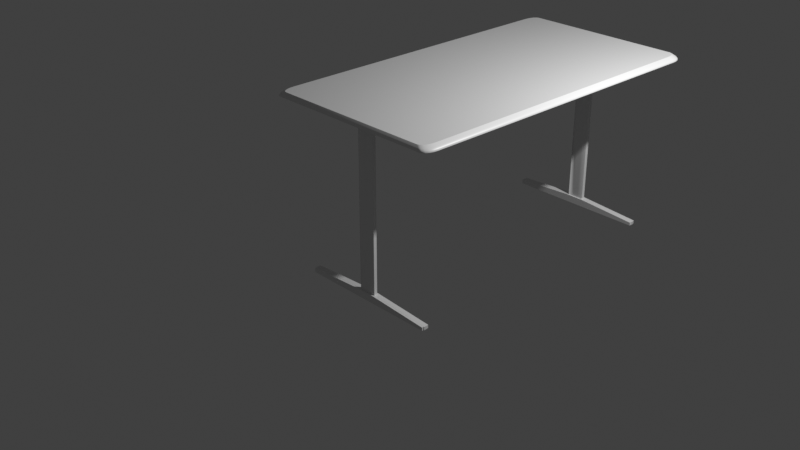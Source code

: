 # Source: table.blend  (saved by Blender 2.93.21; exported with 4.5.12 LTS)
import bpy
from mathutils import Matrix  # noqa: F401  (used for matrix-valued properties, if any)

bpy.ops.wm.read_factory_settings(use_empty=True)
scene = bpy.context.scene
scene.name = 'Scene'

# ---- collections
col_collection = bpy.data.collections.new('Collection'); scene.collection.children.link(col_collection)

# ---- materials (node trees are filled in below, after node groups)
mat_material = bpy.data.materials.new('Material')
mat_material.alpha_threshold = 0.0
mat_material.use_transparent_shadow = False
mat_material.line_color = (0.0, 0.0, 0.0, 1.0)

# ---- node groups
ng_auto_smooth = bpy.data.node_groups.new('Auto Smooth', 'GeometryNodeTree')
_s = ng_auto_smooth.interface.new_socket(name='Geometry', in_out='OUTPUT', socket_type='NodeSocketGeometry')
_s = ng_auto_smooth.interface.new_socket(name='Geometry', in_out='INPUT', socket_type='NodeSocketGeometry')
_s = ng_auto_smooth.interface.new_socket(name='Angle', in_out='INPUT', socket_type='NodeSocketFloat')
_s.subtype = 'ANGLE'
_s.min_value = 0.0
_s.max_value = 3.142
ng_auto_smooth.is_modifier = True
_N = ng_auto_smooth.nodes; _L = ng_auto_smooth.links
n0 = _N.new('NodeGroupOutput'); n0.name = 'Group Output'; n0.location = (480, -100)
n1 = _N.new('NodeGroupInput'); n1.name = 'Group Input'; n1.location = (-420, -300)
n2 = _N.new('NodeGroupInput'); n2.name = 'Group Input.001'; n2.location = (-60, -100)
n3 = _N.new('GeometryNodeSetShadeSmooth'); n3.name = 'Set Shade Smooth'; n3.location = (120, -100)
n3.domain = 'EDGE'
n4 = _N.new('GeometryNodeSetShadeSmooth'); n4.name = 'Set Shade Smooth.001'; n4.location = (300, -100)
n5 = _N.new('GeometryNodeInputMeshEdgeAngle'); n5.name = 'Edge Angle'; n5.location = (-420, -220)
n6 = _N.new('GeometryNodeInputEdgeSmooth'); n6.name = 'Is Edge Smooth'; n6.location = (-60, -160)
n7 = _N.new('GeometryNodeInputShadeSmooth'); n7.name = 'Is Face Smooth'; n7.location = (-240, -340)
n8 = _N.new('FunctionNodeBooleanMath'); n8.name = 'Boolean Math'; n8.location = (-60, -220)
n9 = _N.new('FunctionNodeCompare'); n9.name = 'Compare'; n9.location = (-240, -180)
n9.operation = 'LESS_EQUAL'
_L.new(n5.outputs[0], n9.inputs[0])
_L.new(n4.outputs[0], n0.inputs[0])
_L.new(n1.outputs[1], n9.inputs[1])
_L.new(n9.outputs[0], n8.inputs[0])
_L.new(n7.outputs[0], n8.inputs[1])
_L.new(n2.outputs[0], n3.inputs[0])
_L.new(n6.outputs[0], n3.inputs[1])
_L.new(n3.outputs[0], n4.inputs[0])
_L.new(n8.outputs[0], n3.inputs[2])
n0.is_active_output = True

# ---- material node trees
mat_material.use_nodes = True; mat_material.node_tree.nodes.clear()
_N = mat_material.node_tree.nodes; _L = mat_material.node_tree.links
n0 = _N.new('ShaderNodeOutputMaterial'); n0.name = 'Material Output'; n0.location = (300, 300)
n1 = _N.new('ShaderNodeBsdfPrincipled'); n1.name = 'Principled BSDF'; n1.location = (10, 300)
n1.distribution = 'GGX'
n1.subsurface_method = 'BURLEY'
n1.inputs[2].default_value = 0.4
n1.inputs[3].default_value = 1.45
n1.inputs[27].default_value = (0.0, 0.0, 0.0, 1.0)
n1.inputs[28].default_value = 1.0
_L.new(n1.outputs[0], n0.inputs[0])
n0.is_active_output = True

# ---- world
world_world = bpy.data.worlds.new('World'); scene.world = world_world
world_world.use_nodes = True; world_world.node_tree.nodes.clear()
_N = world_world.node_tree.nodes; _L = world_world.node_tree.links
n0 = _N.new('ShaderNodeOutputWorld'); n0.name = 'World Output'; n0.location = (300, 300)
n1 = _N.new('ShaderNodeBackground'); n1.name = 'Background'; n1.location = (10, 300)
n1.inputs[0].default_value = (0.05088, 0.05088, 0.05088, 1.0)
_L.new(n1.outputs[0], n0.inputs[0])
n0.is_active_output = True
world_world.color = (0.05088, 0.05088, 0.05088)
world_world.use_sun_shadow = False
world_world.sun_shadow_jitter_overblur = 0.0

# ---- cameras
cam_camera = bpy.data.cameras.new('Camera')
cam_camera.clip_end = 100.0
cam_camera.ortho_scale = 7.314

# ---- lights
light_light = bpy.data.lights.new('Light', 'POINT')
light_light.transmission_factor = 0.0
light_light.energy = 1000.0
light_light.shadow_soft_size = 0.1
light_light.shadow_maximum_resolution = 0.006
light_light.use_absolute_resolution = True

# ---- meshes
me_cube = bpy.data.meshes.new('Cube')
me_cube.from_pydata([(-1.0, 0.0, -1.0), (0.9416, -5.96e-08, -0.1584), (-0.9416, -5.96e-08, -0.1584), (1.0, 0.0, -1.0), (0.8661, -0.9843, -0.1584), (0.9416, -0.9042, -0.1584), (0.8894, -0.9804, -0.1584), (0.9105, -0.969, -0.1584), (0.9272, -0.9513, -0.1584), (0.9379, -0.9289, -0.1584), (1.0, -0.9199, -1.0), (0.9199, -1.0, -1.0), (0.9961, -0.9446, -1.0), (0.9847, -0.967, -1.0), (0.967, -0.9847, -1.0), (0.9446, -0.9961, -1.0), (-0.9416, -0.9042, -0.1584), (-0.8661, -0.9843, -0.1584), (-0.9379, -0.9289, -0.1584), (-0.9272, -0.9513, -0.1584), (-0.9105, -0.969, -0.1584), (-0.8894, -0.9804, -0.1584), (-0.9199, -1.0, -1.0), (-1.0, -0.9199, -1.0), (-0.9446, -0.9961, -1.0), (-0.967, -0.9847, -1.0), (-0.9847, -0.967, -1.0), (-0.9961, -0.9446, -1.0), (-0.9446, -0.9961, -0.9025), (-0.923, -0.9899, -0.4827), (-0.9383, -0.9943, -0.6924), (-0.9199, -1.0, -0.9025), (-0.8988, -0.9938, -0.4826), (-0.9137, -0.9982, -0.6924), (-0.9771, -0.9137, -0.483), (-1.0, -0.9199, -0.9025), (-0.9933, -0.9181, -0.6925), (-0.9961, -0.9446, -0.9025), (-0.9733, -0.9385, -0.4829), (-0.9894, -0.9428, -0.6925), (-1.0, 0.0, -0.9025), (-0.9771, -2.336e-08, -0.483), (-0.9933, -6.842e-09, -0.6925), (0.9771, -2.336e-08, -0.483), (1.0, 0.0, -0.9025), (0.9933, -6.842e-09, -0.6925), (-0.9847, -0.967, -0.9025), (-0.9621, -0.9608, -0.4829), (-0.9781, -0.9652, -0.6925), (-0.967, -0.9847, -0.9025), (-0.9448, -0.9785, -0.4828), (-0.9605, -0.9829, -0.6925), (0.8988, -0.9938, -0.4826), (0.9199, -1.0, -0.9025), (0.9137, -0.9982, -0.6924), (0.923, -0.9899, -0.4827), (0.9446, -0.9961, -0.9025), (0.9383, -0.9943, -0.6924), (0.9448, -0.9785, -0.4828), (0.967, -0.9847, -0.9025), (0.9605, -0.9829, -0.6925), (0.9621, -0.9608, -0.4829), (0.9847, -0.967, -0.9025), (0.9781, -0.9652, -0.6925), (0.9733, -0.9385, -0.4829), (0.9961, -0.9446, -0.9025), (0.9894, -0.9428, -0.6925), (1.0, -0.9199, -0.9025), (0.9771, -0.9137, -0.483), (0.9933, -0.9181, -0.6925), (0.3939, -0.8298, -1.0), (-0.3939, -0.8298, -1.0), (-0.3721, -0.8922, -1.0), (-0.3623, -0.8925, -1.0), (-0.3809, -0.8915, -1.0), (-0.3879, -0.8904, -1.0), (-0.3923, -0.889, -1.0), (-0.3939, -0.8874, -1.0), (0.3623, -0.8925, -1.0), (0.3721, -0.8922, -1.0), (0.3809, -0.8915, -1.0), (0.3879, -0.8904, -1.0), (0.3923, -0.889, -1.0), (0.3939, -0.8874, -1.0), (-0.3721, -0.8922, -1.0), (-0.3623, -0.8925, -1.0), (-0.3809, -0.8915, -1.0), (-0.3879, -0.8904, -1.0), (-0.3923, -0.889, -1.0), (-0.3939, -0.8874, -1.0), (0.3623, -0.8925, -1.0), (0.3721, -0.8922, -1.0), (0.3809, -0.8915, -1.0), (0.3879, -0.8904, -1.0), (0.3923, -0.889, -1.0), (0.3939, -0.8874, -1.0), (-0.09512, -0.8574, -1.732), (-0.0949, -0.8553, -1.732), (-0.09438, -0.8539, -1.732), (-0.0936, -0.8529, -1.732), (-0.09249, -0.8525, -1.732), (0.09512, -0.8574, -1.732), (0.0949, -0.8553, -1.732), (0.09438, -0.8539, -1.732), (0.09249, -0.8525, -1.732), (0.0936, -0.8529, -1.732), (0.09512, -0.8734, -1.732), (0.09567, -0.8724, -1.732), (0.3939, -0.8478, -1.0), (0.3759, -0.8298, -1.0), (0.3939, -0.8298, -1.0), (0.3925, -0.8409, -1.0), (0.3886, -0.8351, -1.0), (0.3828, -0.8312, -1.0), (-0.3759, -0.8298, -1.0), (-0.3939, -0.8478, -1.0), (-0.3939, -0.8298, -1.0), (-0.3828, -0.8312, -1.0), (-0.3886, -0.8351, -1.0), (-0.3925, -0.8409, -1.0), (0.09517, -0.8727, -1.732), (0.09367, -0.8732, -1.732), (0.09163, -0.8735, -1.732), (0.08933, -0.8736, -1.732), (-0.09512, -0.8734, -1.732), (-0.09567, -0.8724, -1.732), (-0.09517, -0.8727, -1.732), (-0.09367, -0.8732, -1.732), (-0.08933, -0.8736, -1.732), (-0.09163, -0.8735, -1.732), (-0.3721, -0.8922, -1.607), (-0.3717, -0.8842, -1.732), (-0.3623, -0.8844, -1.732), (-0.3623, -0.8925, -1.607), (-0.3809, -0.8915, -1.607), (-0.3799, -0.8835, -1.732), (-0.3879, -0.8904, -1.607), (-0.386, -0.8825, -1.732), (-0.3923, -0.889, -1.607), (-0.388, -0.8819, -1.732), (-0.3858, -0.8841, -1.732), (-0.3939, -0.8874, -1.607), (0.3623, -0.8925, -1.607), (0.3623, -0.8844, -1.732), (0.3717, -0.8842, -1.732), (0.3721, -0.8922, -1.607), (0.3799, -0.8835, -1.732), (0.3809, -0.8915, -1.607), (0.386, -0.8825, -1.732), (0.3879, -0.8904, -1.607), (0.388, -0.8819, -1.732), (0.3923, -0.889, -1.607), (0.3858, -0.8841, -1.732), (0.3939, -0.8874, -1.607), (0.3751, -0.8379, -1.732), (0.3759, -0.8298, -1.607), (0.3858, -0.8486, -1.732), (0.3939, -0.8478, -1.607), (0.3797, -0.8388, -1.732), (0.3828, -0.8312, -1.607), (0.3828, -0.8409, -1.732), (0.3886, -0.8351, -1.607), (0.3849, -0.8441, -1.732), (0.3925, -0.8409, -1.607), (-0.3858, -0.8486, -1.732), (-0.3939, -0.8478, -1.607), (-0.3751, -0.8379, -1.732), (-0.3759, -0.8298, -1.607), (-0.3849, -0.8441, -1.732), (-0.3925, -0.8409, -1.607), (-0.3828, -0.8409, -1.732), (-0.3886, -0.8351, -1.607), (-0.3797, -0.8388, -1.732), (-0.3828, -0.8312, -1.607), (-0.09512, -0.8574, -32.79), (-0.09512, -0.8734, -32.79), (0.09512, -0.8734, -32.79), (0.09512, -0.8574, -32.79), (-0.0949, -0.8553, -32.79), (-0.09438, -0.8539, -32.79), (0.0949, -0.8553, -32.79), (0.09438, -0.8539, -32.79), (0.0936, -0.8529, -32.79), (0.09249, -0.8525, -32.79), (-0.08933, -0.8736, -32.79), (0.08933, -0.8736, -32.79), (0.09567, -0.8724, -32.79), (-0.09249, -0.8525, -32.79), (-0.0936, -0.8529, -32.79), (0.09163, -0.8735, -32.79), (0.09367, -0.8732, -32.79), (-0.09163, -0.8735, -32.79), (-0.09517, -0.8727, -32.79), (-0.09367, -0.8732, -32.79), (-0.09567, -0.8724, -32.79), (0.09517, -0.8727, -32.79), (-0.09163, -0.8735, -31.4), (-0.08933, -0.8736, -31.4), (-0.09512, -0.8574, -31.4), (-0.09512, -0.8734, -31.4), (0.0936, -0.8529, -31.4), (0.09249, -0.8525, -31.4), (-0.0936, -0.8529, -31.4), (-0.09438, -0.8539, -31.4), (-0.09517, -0.8727, -31.4), (-0.09367, -0.8732, -31.4), (0.08933, -0.8736, -31.4), (0.09512, -0.8734, -31.4), (0.09512, -0.8574, -31.4), (0.09567, -0.8724, -31.4), (-0.09567, -0.8724, -31.4), (-0.09249, -0.8525, -31.4), (-0.0949, -0.8553, -31.4), (0.0949, -0.8553, -31.4), (0.09517, -0.8727, -31.4), (0.09163, -0.8735, -31.4), (0.09367, -0.8732, -31.4), (0.09438, -0.8539, -31.4), (-0.08933, -0.8736, -32.79), (0.08933, -0.8736, -32.79), (0.09249, -0.8525, -32.79), (-0.09249, -0.8525, -32.79), (-0.09249, -0.8525, -31.4), (-0.08933, -0.8736, -31.4), (0.09249, -0.8525, -31.4), (0.08933, -0.8736, -31.4), (-0.08933, -0.8848, -32.79), (0.08933, -0.8848, -32.79), (-0.08933, -0.8848, -31.4), (0.08933, -0.8848, -31.4), (0.09249, -0.8434, -32.79), (-0.09249, -0.8434, -32.79), (-0.09249, -0.8434, -31.4), (0.09249, -0.8434, -31.4), (0.09512, -0.8734, -32.79), (0.09512, -0.8574, -32.79), (0.0949, -0.8553, -32.79), (0.09438, -0.8539, -32.79), (0.0936, -0.8529, -32.79), (0.09249, -0.8525, -32.79), (0.09567, -0.8724, -32.79), (0.09163, -0.8735, -32.79), (0.09367, -0.8732, -32.79), (0.08933, -0.8736, -32.79), (0.09517, -0.8727, -32.79), (0.0936, -0.8529, -31.4), (0.09512, -0.8734, -31.4), (0.09567, -0.8724, -31.4), (0.09517, -0.8727, -31.4), (0.09163, -0.8735, -31.4), (0.09249, -0.8525, -31.4), (0.08933, -0.8736, -31.4), (0.09512, -0.8574, -31.4), (0.0949, -0.8553, -31.4), (0.09367, -0.8732, -31.4), (0.09438, -0.8539, -31.4), (0.09249, -0.8525, -32.79), (0.09249, -0.8525, -31.4), (0.08933, -0.8736, -32.79), (0.08933, -0.8736, -31.4), (0.08933, -0.8848, -32.79), (0.08933, -0.8848, -31.4), (0.09249, -0.8434, -32.79), (0.09249, -0.8434, -31.4), (0.09512, -0.8734, -32.79), (0.09512, -0.8574, -32.79), (0.0949, -0.8553, -32.79), (0.09438, -0.8539, -32.79), (0.0936, -0.8529, -32.79), (0.09249, -0.8525, -32.79), (0.09567, -0.8724, -32.79), (0.09163, -0.8735, -32.79), (0.09367, -0.8732, -32.79), (0.08933, -0.8736, -32.79), (0.09517, -0.8727, -32.79), (0.0936, -0.8529, -31.4), (0.09512, -0.8734, -31.4), (0.09567, -0.8724, -31.4), (0.09517, -0.8727, -31.4), (0.09163, -0.8735, -31.4), (0.09249, -0.8525, -31.4), (0.08933, -0.8736, -31.4), (0.09512, -0.8574, -31.4), (0.0949, -0.8553, -31.4), (0.09367, -0.8732, -31.4), (0.09438, -0.8539, -31.4), (0.09249, -0.8525, -32.79), (0.09249, -0.8525, -31.4), (0.08933, -0.8736, -32.79), (0.08933, -0.8736, -31.4), (0.08933, -0.8848, -32.79), (0.08933, -0.8848, -31.4), (0.09249, -0.8434, -32.79), (0.09249, -0.8434, -31.4), (0.09512, -0.8734, -32.79), (0.09512, -0.8574, -32.79), (0.0949, -0.8553, -32.79), (0.09438, -0.8539, -32.79), (0.0936, -0.8529, -32.79), (0.09249, -0.8525, -32.79), (0.09567, -0.8724, -32.79), (0.09163, -0.8735, -32.79), (0.09367, -0.8732, -32.79), (0.08933, -0.8736, -32.79), (0.09517, -0.8727, -32.79), (0.0936, -0.8529, -31.4), (0.09512, -0.8734, -31.4), (0.09567, -0.8724, -31.4), (0.09517, -0.8727, -31.4), (0.09163, -0.8735, -31.4), (0.09249, -0.8525, -31.4), (0.08933, -0.8736, -31.4), (0.09512, -0.8574, -31.4), (0.0949, -0.8553, -31.4), (0.09367, -0.8732, -31.4), (0.09438, -0.8539, -31.4), (0.09249, -0.8525, -32.79), (0.09249, -0.8525, -31.4), (0.08933, -0.8736, -32.79), (0.08933, -0.8736, -31.4), (0.08933, -0.8848, -32.79), (0.08933, -0.8848, -31.4), (0.09249, -0.8434, -32.79), (0.09249, -0.8434, -31.4), (0.09567, -0.8724, -31.4), (0.09567, -0.8724, -32.79), (0.09512, -0.8734, -31.4), (0.09512, -0.8734, -32.79), (0.0936, -0.8529, -31.4), (0.0936, -0.8529, -32.79), (0.09367, -0.8732, -32.79), (0.09517, -0.8727, -32.79), (0.08933, -0.8736, -32.79), (0.09163, -0.8735, -32.79), (0.09512, -0.8574, -32.79), (0.0949, -0.8553, -32.79), (0.09249, -0.8525, -32.79), (0.09438, -0.8539, -32.79), (0.09517, -0.8727, -31.4), (0.09163, -0.8735, -31.4), (0.09249, -0.8525, -31.4), (0.08933, -0.8736, -31.4), (0.09512, -0.8574, -31.4), (0.0949, -0.8553, -31.4), (0.09367, -0.8732, -31.4), (0.09438, -0.8539, -31.4), (0.09249, -0.8525, -32.79), (0.09249, -0.8525, -31.4), (0.08933, -0.8736, -32.79), (0.08933, -0.8736, -31.4), (0.08933, -0.8848, -32.79), (0.08933, -0.8848, -31.4), (0.09249, -0.8434, -32.79), (0.09249, -0.8434, -31.4), (0.7715, -0.8724, -32.2), (0.7715, -0.8724, -32.79), (0.771, -0.8734, -32.2), (0.771, -0.8734, -32.79), (0.7694, -0.8529, -32.2), (0.7694, -0.8529, -32.79), (0.7695, -0.8732, -32.79), (0.771, -0.8727, -32.79), (0.7652, -0.8736, -32.79), (0.7675, -0.8735, -32.79), (0.771, -0.8574, -32.79), (0.7707, -0.8553, -32.79), (0.7683, -0.8525, -32.79), (0.7702, -0.8539, -32.79), (0.771, -0.8727, -32.2), (0.7675, -0.8735, -32.2), (0.7683, -0.8525, -32.2), (0.7652, -0.8736, -32.2), (0.771, -0.8574, -32.2), (0.7707, -0.8553, -32.2), (0.7695, -0.8732, -32.2), (0.7702, -0.8539, -32.2), (0.7683, -0.8525, -32.79), (0.7683, -0.8525, -32.2), (0.7652, -0.8736, -32.79), (0.7652, -0.8736, -32.2), (0.7652, -0.8848, -32.79), (0.7652, -0.8848, -32.2), (0.7683, -0.8434, -32.79), (0.7683, -0.8434, -32.2), (-0.771, -0.8574, -32.79), (-0.771, -0.8734, -32.79), (-0.7707, -0.8553, -32.79), (-0.7702, -0.8539, -32.79), (-0.7683, -0.8525, -32.79), (-0.7694, -0.8529, -32.79), (-0.7675, -0.8735, -32.79), (-0.7652, -0.8736, -32.79), (-0.771, -0.8727, -32.79), (-0.7695, -0.8732, -32.79), (-0.7715, -0.8724, -32.79), (-0.7675, -0.8735, -32.01), (-0.771, -0.8574, -32.01), (-0.7694, -0.8529, -32.01), (-0.771, -0.8727, -32.01), (-0.7683, -0.8525, -32.01), (-0.7707, -0.8553, -32.01), (-0.7652, -0.8736, -32.01), (-0.771, -0.8734, -32.01), (-0.7702, -0.8539, -32.01), (-0.7695, -0.8732, -32.01), (-0.7715, -0.8724, -32.01), (-0.7683, -0.8525, -32.01), (-0.7683, -0.8525, -32.79), (-0.7652, -0.8736, -32.79), (-0.7652, -0.8736, -32.01), (-0.7652, -0.8848, -32.79), (-0.7652, -0.8848, -32.01), (-0.7683, -0.8434, -32.01), (-0.7683, -0.8434, -32.79), (-0.08933, -0.8736, -3.713), (-0.09512, -0.8734, -3.713), (0.09249, -0.8525, -3.713), (-0.09438, -0.8539, -3.713), (-0.09367, -0.8732, -3.713), (0.08933, -0.8736, -3.713), (0.09512, -0.8574, -3.713), (-0.09567, -0.8724, -3.713), (0.0949, -0.8553, -3.713), (0.09367, -0.8732, -3.713), (0.09438, -0.8539, -3.713), (-0.09163, -0.8735, -3.713), (-0.09512, -0.8574, -3.713), (0.0936, -0.8529, -3.713), (-0.0936, -0.8529, -3.713), (-0.09517, -0.8727, -3.713), (0.09512, -0.8734, -3.713), (0.09567, -0.8724, -3.713), (-0.09249, -0.8525, -3.713), (-0.0949, -0.8553, -3.713), (0.09517, -0.8727, -3.713), (0.09163, -0.8735, -3.713), (-0.08933, -0.8736, -2.255), (-0.09512, -0.8734, -2.255), (0.09249, -0.8525, -2.255), (-0.09438, -0.8539, -2.255), (-0.09367, -0.8732, -2.255), (0.08933, -0.8736, -2.255), (0.09512, -0.8574, -2.255), (-0.09567, -0.8724, -2.255), (0.0949, -0.8553, -2.255), (0.09367, -0.8732, -2.255), (0.09438, -0.8539, -2.255), (-0.09163, -0.8735, -2.255), (-0.09512, -0.8574, -2.255), (0.0936, -0.8529, -2.255), (-0.0936, -0.8529, -2.255), (-0.09517, -0.8727, -2.255), (0.09512, -0.8734, -2.255), (0.09567, -0.8724, -2.255), (-0.09249, -0.8525, -2.255), (-0.0949, -0.8553, -2.255), (0.09517, -0.8727, -2.255), (0.09163, -0.8735, -2.255), (-0.1253, -0.8298, -1.0), (0.1253, -0.8298, -1.0), (0.03083, -0.8525, -1.732), (-0.03083, -0.8525, -1.732), (0.125, -0.8379, -1.732), (-0.125, -0.8379, -1.732), (-0.1253, -0.8298, -1.607), (0.1253, -0.8298, -1.607), (0.03083, -0.8525, -32.79), (-0.03083, -0.8525, -32.79), (0.03083, -0.8525, -31.4), (-0.03083, -0.8525, -31.4), (0.03083, -0.8525, -32.79), (-0.03083, -0.8525, -32.79), (0.03083, -0.8525, -31.4), (-0.03083, -0.8525, -31.4), (0.03083, -0.8434, -32.79), (-0.03083, -0.8434, -32.79), (0.03083, -0.8434, -31.4), (-0.03083, -0.8434, -31.4), (0.03083, -0.8525, -3.713), (-0.03083, -0.8525, -3.713), (0.03083, -0.8525, -2.255), (-0.03083, -0.8525, -2.255), (0.03083, -0.0001508, -3.713), (-0.03083, -0.0001508, -3.713), (0.03083, -0.0001508, -2.255), (-0.03083, -0.0001508, -2.255)], [], [(24, 25, 74, 72), (1, 2, 16, 18, 19, 20, 21, 17, 4, 6, 7, 8, 9, 5), (50, 20, 19, 47), (27, 37, 35, 23), (38, 18, 16, 34), (62, 13, 12, 65), (59, 14, 13, 62), (53, 11, 15, 56), (65, 12, 10, 67), (11, 53, 31, 22), (22, 31, 28, 24), (25, 49, 46, 26), (26, 46, 37, 27), (23, 35, 40, 0), (56, 15, 14, 59), (6, 55, 58, 7), (7, 58, 61, 8), (8, 61, 64, 9), (9, 64, 68, 5), (3, 44, 67, 10), (47, 19, 18, 38), (43, 1, 5, 68), (4, 52, 55, 6), (32, 17, 21, 29), (24, 28, 49, 25), (52, 4, 17, 32), (34, 16, 2, 41), (65, 67, 69, 66), (66, 69, 68, 64), (43, 68, 69, 45), (45, 69, 67, 44), (62, 65, 66, 63), (63, 66, 64, 61), (59, 62, 63, 60), (60, 63, 61, 58), (56, 59, 60, 57), (57, 60, 58, 55), (53, 56, 57, 54), (54, 57, 55, 52), (38, 34, 36, 39), (39, 36, 35, 37), (47, 38, 39, 48), (48, 39, 37, 46), (50, 47, 48, 51), (51, 48, 46, 49), (29, 50, 51, 30), (30, 51, 49, 28), (32, 29, 30, 33), (33, 30, 28, 31), (52, 32, 33, 54), (54, 33, 31, 53), (34, 41, 42, 36), (36, 42, 40, 35), (29, 21, 20, 50), (80, 79, 91, 92), (12, 13, 81, 82), (23, 0, 71, 77), (15, 11, 78, 79), (25, 26, 75, 74), (10, 12, 82, 83), (3, 10, 83, 70), (0, 3, 70, 71), (14, 15, 79, 80), (26, 27, 76, 75), (11, 22, 73, 78), (22, 24, 72, 73), (13, 14, 80, 81), (27, 23, 77, 76), (94, 93, 149, 151), (155, 109, 113, 159), (81, 80, 92, 93), (73, 72, 84, 85), (82, 81, 93, 94), (72, 74, 86, 84), (83, 82, 94, 95), (74, 75, 87, 86), (91, 90, 142, 145), (75, 76, 88, 87), (78, 73, 85, 90), (76, 77, 89, 88), (84, 86, 134, 130), (79, 78, 90, 91), (162, 156, 101, 102), (95, 94, 151, 153), (90, 85, 133, 142), (108, 95, 153, 157), (87, 88, 138, 136), (70, 83, 95, 108, 110), (88, 89, 141, 138), (86, 87, 136, 134), (89, 115, 165, 141), (77, 71, 116, 115, 89), (92, 91, 145, 147), (93, 92, 147, 149), (71, 70, 110, 109, 459, 458, 114, 116), (108, 111, 110), (111, 112, 110), (112, 113, 110), (113, 109, 110), (114, 117, 116), (117, 118, 116), (118, 119, 116), (119, 115, 116), (459, 109, 155, 465), (161, 112, 111, 163), (119, 169, 165, 115), (159, 113, 112, 161), (118, 171, 169, 119), (231, 221, 407, 413), (117, 173, 171, 118), (114, 167, 173, 117), (163, 111, 108, 157), (131, 132, 133, 130), (135, 131, 130, 134), (137, 135, 134, 136), (139, 137, 136, 138), (140, 139, 138, 141), (143, 144, 145, 142), (144, 146, 147, 145), (146, 148, 149, 147), (148, 150, 151, 149), (150, 152, 153, 151), (132, 143, 142, 133), (158, 154, 155, 159), (160, 158, 159, 161), (162, 160, 161, 163), (156, 162, 163, 157), (166, 172, 173, 167), (172, 170, 171, 173), (170, 168, 169, 171), (168, 164, 165, 169), (463, 166, 167, 464), (152, 156, 157, 153), (164, 140, 141, 165), (85, 84, 130, 133), (135, 137, 126, 127), (462, 154, 104, 460), (148, 146, 121, 120), (132, 131, 129, 128), (158, 160, 103, 105), (168, 170, 98, 97), (144, 143, 123, 122), (143, 132, 128, 123), (156, 152, 106, 101), (172, 166, 100, 99), (137, 139, 125, 126), (150, 148, 120, 107), (140, 164, 96, 124), (160, 162, 102, 103), (131, 135, 127, 129), (164, 168, 97, 96), (146, 144, 122, 121), (154, 158, 105, 104), (170, 172, 99, 98), (139, 140, 124, 125), (152, 150, 107, 106), (174, 178, 179, 188, 187, 467, 466, 183, 182, 181, 180, 177, 176, 186, 195, 190, 189, 185, 184, 191, 193, 192, 194, 175), (226, 228, 411, 410), (206, 225, 259, 251), (210, 199, 402, 405), (202, 211, 399, 397), (468, 201, 224, 472), (222, 232, 412, 406), (186, 176, 234, 240), (213, 208, 252, 253), (187, 188, 389, 388), (198, 212, 400, 396), (204, 210, 405, 398), (223, 197, 401, 409), (230, 233, 263, 262), (188, 179, 387, 389), (197, 196, 395, 401), (182, 183, 239, 238), (190, 195, 244, 242), (219, 185, 243, 258), (181, 182, 238, 237), (195, 186, 240, 244), (201, 200, 245, 250), (427, 424, 217, 200), (435, 419, 206, 215), (434, 423, 216, 214), (424, 422, 213, 217), (423, 435, 215, 216), (431, 434, 214, 209), (433, 417, 203, 212), (478, 416, 201, 468), (422, 420, 208, 213), (429, 421, 210, 204), (426, 433, 212, 198), (428, 432, 211, 202), (421, 415, 199, 210), (430, 431, 209, 207), (420, 430, 207, 208), (425, 418, 205, 196), (419, 414, 197, 206), (418, 429, 204, 205), (417, 428, 202, 203), (416, 427, 200, 201), (415, 426, 198, 199), (414, 425, 196, 197), (218, 219, 227, 226), (472, 224, 233, 476), (184, 185, 219, 218), (206, 197, 223, 225), (224, 201, 250, 257), (184, 218, 408, 391), (180, 181, 237, 236), (467, 187, 221, 471), (229, 228, 226, 227), (225, 223, 228, 229), (209, 214, 248, 247), (232, 231, 413, 412), (476, 233, 230, 474), (225, 229, 261, 259), (199, 198, 396, 402), (471, 221, 231, 475), (304, 300, 325, 331), (302, 304, 331, 330), (310, 305, 328, 340), (312, 306, 326, 342), (316, 322, 352, 346), (306, 307, 324, 326), (323, 317, 347, 353), (313, 312, 342, 343), (322, 323, 353, 352), (307, 308, 338, 324), (319, 321, 351, 349), (314, 309, 339, 344), (320, 318, 348, 350), (315, 313, 343, 345), (233, 224, 257, 263), (183, 220, 256, 239), (177, 180, 236, 235), (220, 230, 262, 256), (189, 190, 242, 241), (207, 209, 247, 246), (185, 189, 241, 243), (229, 227, 260, 261), (200, 217, 255, 245), (208, 207, 246, 252), (215, 206, 251, 249), (227, 219, 258, 260), (214, 216, 254, 248), (176, 177, 235, 234), (217, 213, 253, 255), (216, 215, 249, 254), (280, 269, 268, 275), (282, 265, 264, 276), (276, 264, 270, 277), (283, 266, 265, 282), (277, 270, 274, 278), (284, 272, 271, 279), (285, 267, 266, 283), (278, 274, 272, 284), (279, 271, 273, 281), (275, 268, 267, 285), (280, 287, 286, 269), (273, 288, 289, 281), (288, 290, 291, 289), (287, 293, 292, 286), (293, 287, 317, 323), (266, 267, 297, 296), (276, 277, 307, 306), (286, 292, 322, 316), (267, 268, 298, 297), (282, 276, 306, 312), (268, 269, 299, 298), (280, 275, 305, 310), (270, 264, 294, 300), (265, 266, 296, 295), (271, 272, 302, 301), (287, 280, 310, 317), (273, 271, 301, 303), (288, 273, 303, 318), (275, 285, 315, 305), (274, 270, 300, 304), (281, 289, 319, 311), (279, 281, 311, 309), (272, 274, 304, 302), (269, 286, 316, 299), (278, 284, 314, 308), (291, 290, 320, 321), (285, 283, 313, 315), (290, 288, 318, 320), (284, 279, 309, 314), (289, 291, 321, 319), (277, 278, 308, 307), (292, 293, 323, 322), (264, 265, 295, 294), (283, 282, 312, 313), (351, 350, 380, 381), (337, 329, 359, 367), (338, 344, 374, 368), (336, 346, 376, 366), (329, 336, 366, 359), (339, 341, 371, 369), (341, 349, 379, 371), (325, 327, 357, 355), (328, 345, 375, 358), (348, 332, 362, 378), (334, 335, 365, 364), (347, 340, 370, 377), (333, 330, 360, 363), (332, 333, 363, 362), (303, 301, 333, 332), (317, 310, 340, 347), (301, 302, 330, 333), (318, 303, 332, 348), (295, 296, 335, 334), (305, 315, 345, 328), (296, 297, 337, 335), (311, 319, 349, 341), (300, 294, 327, 325), (309, 311, 341, 339), (294, 295, 334, 327), (299, 316, 346, 336), (298, 299, 336, 329), (308, 314, 344, 338), (321, 320, 350, 351), (297, 298, 329, 337), (377, 376, 382, 383), (378, 379, 381, 380), (362, 371, 379, 378), (370, 366, 376, 377), (358, 375, 367, 359), (369, 371, 362, 363), (368, 374, 360, 361), (375, 373, 365, 367), (374, 369, 363, 360), (354, 368, 361, 355), (373, 372, 364, 365), (356, 354, 355, 357), (372, 356, 357, 364), (370, 358, 359, 366), (345, 343, 373, 375), (335, 337, 367, 365), (350, 348, 378, 380), (344, 339, 369, 374), (327, 334, 364, 357), (349, 351, 381, 379), (324, 338, 368, 354), (352, 353, 383, 382), (343, 342, 372, 373), (353, 347, 377, 383), (326, 324, 354, 356), (346, 352, 382, 376), (342, 326, 356, 372), (330, 331, 361, 360), (340, 328, 358, 370), (331, 325, 355, 361), (401, 395, 390, 391), (402, 396, 384, 385), (403, 397, 389, 387), (404, 398, 392, 393), (395, 404, 393, 390), (405, 402, 385, 394), (397, 399, 388, 389), (396, 400, 386, 384), (398, 405, 394, 392), (388, 399, 406, 407), (400, 403, 387, 386), (401, 391, 408, 409), (409, 408, 410, 411), (407, 406, 412, 413), (191, 184, 391, 390), (174, 175, 385, 384), (196, 205, 404, 395), (192, 193, 393, 392), (193, 191, 390, 393), (218, 226, 410, 408), (178, 174, 384, 386), (211, 222, 406, 399), (205, 204, 398, 404), (175, 194, 394, 385), (228, 223, 409, 411), (179, 178, 386, 387), (221, 187, 388, 407), (203, 202, 397, 403), (194, 192, 392, 394), (212, 203, 403, 400), (436, 447, 425, 414), (437, 448, 426, 415), (438, 449, 427, 416), (439, 450, 428, 417), (440, 451, 429, 418), (441, 436, 414, 419), (447, 440, 418, 425), (442, 452, 430, 420), (452, 453, 431, 430), (443, 437, 415, 421), (450, 454, 432, 428), (448, 455, 433, 426), (451, 443, 421, 429), (444, 442, 420, 422), (480, 438, 416, 478), (455, 439, 417, 433), (453, 456, 434, 431), (445, 457, 435, 423), (446, 444, 422, 424), (456, 445, 423, 434), (457, 441, 419, 435), (449, 446, 424, 427), (105, 103, 446, 449), (122, 123, 441, 457), (120, 121, 445, 456), (103, 102, 444, 446), (121, 122, 457, 445), (107, 120, 456, 453), (97, 98, 439, 455), (460, 104, 438, 480), (102, 101, 442, 444), (126, 125, 443, 451), (96, 97, 455, 448), (99, 100, 454, 450), (125, 124, 437, 443), (106, 107, 453, 452), (101, 106, 452, 442), (129, 127, 440, 447), (123, 128, 436, 441), (127, 126, 451, 440), (98, 99, 450, 439), (104, 105, 449, 438), (124, 96, 448, 437), (128, 129, 447, 436), (100, 461, 481, 454), (461, 460, 480, 481), (454, 481, 479, 432), (480, 478, 482, 484), (220, 470, 474, 230), (470, 471, 475, 474), (232, 477, 475, 231), (477, 476, 474, 475), (183, 466, 470, 220), (466, 467, 471, 470), (222, 473, 477, 232), (473, 472, 476, 477), (432, 479, 469, 211), (479, 478, 468, 469), (211, 469, 473, 222), (469, 468, 472, 473), (166, 463, 461, 100), (463, 462, 460, 461), (154, 462, 465, 155), (462, 463, 464, 465), (114, 458, 464, 167), (458, 459, 465, 464), (485, 484, 482, 483), (481, 480, 484, 485), (478, 479, 483, 482), (479, 481, 485, 483)])
me_cube.polygons.foreach_set('use_smooth', [True] * 450)
_uv = me_cube.uv_layers.new(name='UVMap')
_uv.uv.foreach_set('vector', [0.375, 0.9931, 0.375, 0.9959, 0.375, 0.9959, 0.375, 0.9931, 0.625, 0.625, 0.875, 0.625, 0.875, 0.74, 0.8745, 0.7431, 0.8731, 0.7459, 0.8709, 0.7481, 0.8681, 0.7495, 0.865, 0.75, 0.635, 0.75, 0.6319, 0.7495, 0.6291, 0.7481, 0.6269, 0.7459, 0.6255, 0.7431, 0.625, 0.74, 0.5718, 0.0, 0.625, 0.0, 0.625, 0.004128, 0.5718, 0.004128, 0.375, 0.00692, 0.5142, 0.00692, 0.5142, 0.01002, 0.375, 0.01002, 0.5718, 0.00692, 0.625, 0.00692, 0.625, 0.01002, 0.5718, 0.01002, 0.5142, 0.7459, 0.375, 0.7459, 0.375, 0.7431, 0.5142, 0.7431, 0.7849, 0.6385, 0.6457, 0.6385, 0.6457, 0.6302, 0.7849, 0.6302, 0.7849, 0.6444, 0.6457, 0.6444, 0.6457, 0.6413, 0.7849, 0.6413, 0.5142, 0.7431, 0.375, 0.7431, 0.375, 0.74, 0.5142, 0.74, 0.6457, 0.6444, 0.7849, 0.6444, 0.7849, 0.8743, 0.6457, 0.8743, 0.375, 0.99, 0.5142, 0.99, 0.5142, 0.9931, 0.375, 0.9931, 0.375, 0.0, 0.5142, 0.0, 0.5142, 0.004128, 0.375, 0.004128, 0.375, 0.004128, 0.5142, 0.004128, 0.5142, 0.00692, 0.375, 0.00692, 0.375, 0.01002, 0.5142, 0.01002, 0.5142, 0.125, 0.375, 0.125, 0.7849, 0.6413, 0.6457, 0.6413, 0.6457, 0.6385, 0.7849, 0.6385, 0.625, 0.7569, 0.8425, 0.6413, 0.8425, 0.6385, 0.625, 0.7541, 0.625, 0.7541, 0.8425, 0.6385, 0.8425, 0.6302, 0.625, 0.7459, 0.625, 0.7459, 0.5718, 0.7459, 0.5718, 0.7431, 0.625, 0.7431, 0.625, 0.7431, 0.5718, 0.7431, 0.5718, 0.74, 0.625, 0.74, 0.375, 0.625, 0.5142, 0.625, 0.5142, 0.74, 0.375, 0.74, 0.5718, 0.004128, 0.625, 0.004128, 0.625, 0.00692, 0.5718, 0.00692, 0.5718, 0.625, 0.625, 0.625, 0.625, 0.74, 0.5718, 0.74, 0.625, 0.76, 0.8425, 0.6444, 0.8425, 0.6413, 0.625, 0.7569, 0.8425, 0.8743, 0.625, 0.99, 0.625, 0.9931, 0.8425, 0.8774, 0.375, 0.9931, 0.5142, 0.9931, 0.5142, 0.9959, 0.375, 0.9959, 0.8425, 0.6444, 0.625, 0.76, 0.625, 0.99, 0.8425, 0.8743, 0.5718, 0.01002, 0.625, 0.01002, 0.625, 0.125, 0.5718, 0.125, 0.5142, 0.7431, 0.5142, 0.74, 0.5375, 0.7399, 0.5375, 0.7431, 0.5375, 0.7431, 0.5375, 0.7399, 0.5718, 0.74, 0.5718, 0.7431, 0.5718, 0.625, 0.5718, 0.74, 0.5375, 0.7399, 0.5375, 0.625, 0.5375, 0.625, 0.5375, 0.7399, 0.5142, 0.74, 0.5142, 0.625, 0.5142, 0.7459, 0.5142, 0.7431, 0.5375, 0.7431, 0.5375, 0.7464, 0.5375, 0.7464, 0.5375, 0.7431, 0.5718, 0.7431, 0.5718, 0.7459, 0.7849, 0.6385, 0.7849, 0.6302, 0.8082, 0.6308, 0.8082, 0.6387, 0.8082, 0.6387, 0.8082, 0.6308, 0.8425, 0.6302, 0.8425, 0.6385, 0.7849, 0.6413, 0.7849, 0.6385, 0.8082, 0.6387, 0.8082, 0.6416, 0.8082, 0.6416, 0.8082, 0.6387, 0.8425, 0.6385, 0.8425, 0.6413, 0.7849, 0.6444, 0.7849, 0.6413, 0.8082, 0.6416, 0.8082, 0.6447, 0.8082, 0.6447, 0.8082, 0.6416, 0.8425, 0.6413, 0.8425, 0.6444, 0.5718, 0.00692, 0.5718, 0.01002, 0.5375, 0.01013, 0.5375, 0.006886, 0.5375, 0.006886, 0.5375, 0.01013, 0.5142, 0.01002, 0.5142, 0.00692, 0.5718, 0.004128, 0.5718, 0.00692, 0.5375, 0.006886, 0.5375, 0.003849, 0.5375, 0.003849, 0.5375, 0.006886, 0.5142, 0.00692, 0.5142, 0.004128, 0.5718, 0.0, 0.5718, 0.004128, 0.5375, 0.003849, 0.5375, 0.0, 0.5375, 0.0, 0.5375, 0.003849, 0.5142, 0.004128, 0.5142, 0.0, 0.8425, 0.8774, 0.8425, 0.8802, 0.8082, 0.8797, 0.8082, 0.8771, 0.5375, 0.9927, 0.5375, 0.9953, 0.5142, 0.9959, 0.5142, 0.9931, 0.8425, 0.8743, 0.8425, 0.8774, 0.8082, 0.8771, 0.8082, 0.8739, 0.5375, 0.9896, 0.5375, 0.9927, 0.5142, 0.9931, 0.5142, 0.99, 0.8425, 0.6444, 0.8425, 0.8743, 0.8082, 0.8739, 0.8082, 0.6447, 0.8082, 0.6447, 0.8082, 0.8739, 0.7849, 0.8743, 0.7849, 0.6444, 0.5718, 0.01002, 0.5718, 0.125, 0.5375, 0.125, 0.5375, 0.01013, 0.5375, 0.01013, 0.5375, 0.125, 0.5142, 0.125, 0.5142, 0.01002, 0.8425, 0.8774, 0.625, 0.9931, 0.625, 0.9959, 0.8425, 0.8802, 0.375, 0.7541, 0.375, 0.7569, 0.375, 0.7569, 0.375, 0.7541, 0.375, 0.7431, 0.375, 0.7459, 0.375, 0.7459, 0.375, 0.7431, 0.375, 0.01002, 0.375, 0.125, 0.375, 0.125, 0.375, 0.01002, 0.375, 0.7569, 0.375, 0.76, 0.375, 0.76, 0.375, 0.7569, 0.375, 0.0, 0.375, 0.004128, 0.375, 0.004128, 0.375, 0.0, 0.375, 0.74, 0.375, 0.7431, 0.375, 0.7431, 0.375, 0.74, 0.375, 0.625, 0.375, 0.74, 0.375, 0.74, 0.375, 0.625, 0.0, 0.0, 0.0, 0.0, 0.0, 0.0, 0.0, 0.0, 0.375, 0.7541, 0.375, 0.7569, 0.375, 0.7569, 0.375, 0.7541, 0.375, 0.004128, 0.375, 0.00692, 0.375, 0.00692, 0.375, 0.004128, 0.375, 0.76, 0.375, 0.99, 0.375, 0.99, 0.375, 0.76, 0.375, 0.99, 0.375, 0.9931, 0.375, 0.9931, 0.375, 0.99, 0.375, 0.7459, 0.375, 0.7541, 0.375, 0.7541, 0.375, 0.7459, 0.375, 0.00692, 0.375, 0.01002, 0.375, 0.01002, 0.375, 0.00692, 0.375, 0.7431, 0.375, 0.7459, 0.375, 0.7459, 0.375, 0.7431, 0.0, 0.0, 0.0, 0.0, 0.0, 0.0, 0.0, 0.0, 0.375, 0.7459, 0.375, 0.7541, 0.375, 0.7541, 0.375, 0.7459, 0.375, 0.99, 0.375, 0.9931, 0.375, 0.9931, 0.375, 0.99, 0.375, 0.7431, 0.375, 0.7459, 0.375, 0.7459, 0.375, 0.7431, 0.375, 0.9931, 0.375, 0.9959, 0.375, 0.9959, 0.375, 0.9931, 0.375, 0.74, 0.375, 0.7431, 0.375, 0.7431, 0.375, 0.74, 0.375, 0.0, 0.375, 0.004128, 0.375, 0.004128, 0.375, 0.0, 0.375, 0.7569, 0.375, 0.76, 0.375, 0.76, 0.375, 0.7569, 0.375, 0.004128, 0.375, 0.00692, 0.375, 0.00692, 0.375, 0.004128, 0.375, 0.76, 0.375, 0.99, 0.375, 0.99, 0.375, 0.76, 0.375, 0.00692, 0.375, 0.01002, 0.375, 0.01002, 0.375, 0.00692, 0.375, 0.9931, 0.375, 0.9959, 0.375, 0.9959, 0.375, 0.9931, 0.375, 0.7569, 0.375, 0.76, 0.375, 0.76, 0.375, 0.7569, 0.3722, 0.6534, 0.3724, 0.6624, 0.3724, 0.6624, 0.3722, 0.6534, 0.375, 0.74, 0.375, 0.7431, 0.375, 0.7431, 0.375, 0.74, 0.375, 0.76, 0.375, 0.99, 0.375, 0.99, 0.375, 0.76, 0.375, 0.6608, 0.375, 0.74, 0.375, 0.74, 0.375, 0.6608, 0.375, 0.004128, 0.375, 0.00692, 0.375, 0.00692, 0.375, 0.004128, 0.375, 0.625, 0.375, 0.74, 0.375, 0.74, 0.375, 0.6608, 0.375, 0.625, 0.375, 0.00692, 0.375, 0.01002, 0.375, 0.01002, 0.375, 0.00692, 0.375, 0.0, 0.375, 0.004128, 0.375, 0.004128, 0.375, 0.0, 0.375, 0.01002, 0.375, 0.08916, 0.375, 0.08916, 0.375, 0.01002, 0.375, 0.01002, 0.375, 0.125, 0.375, 0.125, 0.375, 0.08916, 0.375, 0.01002, 0.375, 0.7541, 0.375, 0.7569, 0.375, 0.7569, 0.375, 0.7541, 0.375, 0.7459, 0.375, 0.7541, 0.375, 0.7541, 0.375, 0.7459, 0.0, 0.0, 0.0, 0.0, 0.0, 0.0, 0.0, 0.0, 0.0, 0.0, 0.0, 0.0, 0.0, 0.0, 0.0, 0.0, 0.0, 0.0, 0.0, 0.0, 0.0, 0.0, 0.0, 0.0, 0.0, 0.0, 0.0, 0.0, 0.0, 0.0, 0.0, 0.0, 0.0, 0.0, 0.0, 0.0, 0.0, 0.0, 0.0, 0.0, 0.375, 0.125, 0.375, 0.1223, 0.375, 0.125, 0.375, 0.1223, 0.375, 0.1145, 0.375, 0.125, 0.375, 0.1145, 0.375, 0.1029, 0.375, 0.125, 0.375, 0.1029, 0.375, 0.08916, 0.375, 0.125, 0.0, 0.0, 0.0, 0.0, 0.0, 0.0, 0.0, 0.0, 0.375, 0.625, 0.375, 0.625, 0.375, 0.6471, 0.375, 0.6471, 0.375, 0.1029, 0.375, 0.1029, 0.375, 0.08916, 0.375, 0.08916, 0.0, 0.0, 0.0, 0.0, 0.0, 0.0, 0.0, 0.0, 0.375, 0.125, 0.375, 0.125, 0.375, 0.1029, 0.375, 0.1029, 0.1309, 0.6411, 0.1309, 0.6411, 0.1309, 0.6411, 0.1309, 0.6411, 0.0, 0.0, 0.0, 0.0, 0.0, 0.0, 0.0, 0.0, 0.0, 0.0, 0.0, 0.0, 0.0, 0.0, 0.0, 0.0, 0.375, 0.6471, 0.375, 0.6471, 0.375, 0.6608, 0.375, 0.6608, 0.1321, 0.7334, 0.135, 0.7339, 0.135, 0.75, 0.1319, 0.7495, 0.1294, 0.7321, 0.1321, 0.7334, 0.1319, 0.7495, 0.1291, 0.7481, 0.1275, 0.7302, 0.1294, 0.7321, 0.1291, 0.7481, 0.1269, 0.7459, 0.1269, 0.7289, 0.1275, 0.7302, 0.1269, 0.7459, 0.1255, 0.7431, 0.1276, 0.7333, 0.1269, 0.7289, 0.1255, 0.7431, 0.125, 0.74, 0.365, 0.7339, 0.3679, 0.7334, 0.3681, 0.7495, 0.365, 0.75, 0.3679, 0.7334, 0.3706, 0.7321, 0.3709, 0.7481, 0.3681, 0.7495, 0.3706, 0.7321, 0.3725, 0.7302, 0.3731, 0.7459, 0.3709, 0.7481, 0.3725, 0.7302, 0.3731, 0.7289, 0.375, 0.7431, 0.375, 0.7459, 0.3731, 0.7289, 0.3724, 0.7333, 0.375, 0.74, 0.375, 0.7431, 0.135, 0.7339, 0.365, 0.7339, 0.365, 0.75, 0.135, 0.75, 0.3705, 0.6429, 0.369, 0.6411, 0.3693, 0.625, 0.3715, 0.6277, 0.3715, 0.6471, 0.3705, 0.6429, 0.3715, 0.6277, 0.3733, 0.6355, 0.3722, 0.6534, 0.3715, 0.6471, 0.3733, 0.6355, 0.3746, 0.6471, 0.3724, 0.6624, 0.3722, 0.6534, 0.375, 0.6471, 0.375, 0.6608, 0.1309, 0.6411, 0.1295, 0.6429, 0.1285, 0.6277, 0.1307, 0.625, 0.1295, 0.6429, 0.1285, 0.6471, 0.1267, 0.6355, 0.1285, 0.6277, 0.1285, 0.6471, 0.1278, 0.6534, 0.1254, 0.6471, 0.1267, 0.6355, 0.1278, 0.6534, 0.1276, 0.6624, 0.125, 0.6608, 0.1254, 0.6471, 0.2103, 0.6411, 0.1309, 0.6411, 0.1307, 0.625, 0.2102, 0.625, 0.3724, 0.7333, 0.3724, 0.6624, 0.375, 0.6608, 0.375, 0.74, 0.1276, 0.6624, 0.1276, 0.7333, 0.125, 0.74, 0.125, 0.6608, 0.375, 0.99, 0.375, 0.9931, 0.375, 0.9931, 0.375, 0.99, 0.1294, 0.7321, 0.1275, 0.7302, 0.1275, 0.7302, 0.1294, 0.7321, 0.2897, 0.6411, 0.369, 0.6411, 0.369, 0.6411, 0.2897, 0.6411, 0.3725, 0.7302, 0.3706, 0.7321, 0.3706, 0.7321, 0.3725, 0.7302, 0.135, 0.7339, 0.1321, 0.7334, 0.1321, 0.7334, 0.135, 0.7339, 0.3705, 0.6429, 0.3715, 0.6471, 0.3715, 0.6471, 0.3705, 0.6429, 0.1278, 0.6534, 0.1285, 0.6471, 0.1285, 0.6471, 0.1278, 0.6534, 0.3679, 0.7334, 0.365, 0.7339, 0.365, 0.7339, 0.3679, 0.7334, 0.365, 0.7339, 0.135, 0.7339, 0.135, 0.7339, 0.365, 0.7339, 0.3724, 0.6624, 0.3724, 0.7333, 0.3724, 0.7333, 0.3724, 0.6624, 0.1295, 0.6429, 0.1309, 0.6411, 0.1309, 0.6411, 0.1295, 0.6429, 0.1275, 0.7302, 0.1269, 0.7289, 0.1269, 0.7289, 0.1275, 0.7302, 0.3731, 0.7289, 0.3725, 0.7302, 0.3725, 0.7302, 0.3731, 0.7289, 0.1276, 0.7333, 0.1276, 0.6624, 0.1276, 0.6624, 0.1276, 0.7333, 0.3715, 0.6471, 0.3722, 0.6534, 0.3722, 0.6534, 0.3715, 0.6471, 0.1321, 0.7334, 0.1294, 0.7321, 0.1294, 0.7321, 0.1321, 0.7334, 0.1276, 0.6624, 0.1278, 0.6534, 0.1278, 0.6534, 0.1276, 0.6624, 0.3706, 0.7321, 0.3679, 0.7334, 0.3679, 0.7334, 0.3706, 0.7321, 0.369, 0.6411, 0.3705, 0.6429, 0.3705, 0.6429, 0.369, 0.6411, 0.1285, 0.6471, 0.1295, 0.6429, 0.1295, 0.6429, 0.1285, 0.6471, 0.1269, 0.7289, 0.1276, 0.7333, 0.1276, 0.7333, 0.1269, 0.7289, 0.3724, 0.7333, 0.3731, 0.7289, 0.3731, 0.7289, 0.3724, 0.7333, 0.1276, 0.6624, 0.1278, 0.6534, 0.1285, 0.6471, 0.1295, 0.6429, 0.1309, 0.6411, 0.2103, 0.6411, 0.2897, 0.6411, 0.369, 0.6411, 0.3705, 0.6429, 0.3715, 0.6471, 0.3722, 0.6534, 0.3724, 0.6624, 0.3724, 0.7333, 0.3731, 0.7289, 0.3725, 0.7302, 0.3706, 0.7321, 0.3679, 0.7334, 0.365, 0.7339, 0.135, 0.7339, 0.1321, 0.7334, 0.1294, 0.7321, 0.1275, 0.7302, 0.1269, 0.7289, 0.1276, 0.7333, 0.135, 0.7339, 0.135, 0.7339, 0.135, 0.7339, 0.135, 0.7339, 0.365, 0.7339, 0.365, 0.7339, 0.365, 0.7339, 0.365, 0.7339, 0.1269, 0.7289, 0.1276, 0.7333, 0.1276, 0.7333, 0.1269, 0.7289, 0.1295, 0.6429, 0.1309, 0.6411, 0.1309, 0.6411, 0.1295, 0.6429, 0.2897, 0.6411, 0.369, 0.6411, 0.369, 0.6411, 0.2897, 0.6411, 0.1309, 0.6411, 0.1309, 0.6411, 0.1309, 0.6411, 0.1309, 0.6411, 0.3731, 0.7289, 0.3724, 0.7333, 0.3724, 0.7333, 0.3731, 0.7289, 0.3722, 0.6534, 0.3724, 0.6624, 0.3724, 0.6624, 0.3722, 0.6534, 0.1309, 0.6411, 0.1295, 0.6429, 0.1295, 0.6429, 0.1309, 0.6411, 0.1276, 0.6624, 0.1278, 0.6534, 0.1278, 0.6534, 0.1276, 0.6624, 0.1275, 0.7302, 0.1269, 0.7289, 0.1269, 0.7289, 0.1275, 0.7302, 0.135, 0.7339, 0.135, 0.7339, 0.135, 0.7339, 0.135, 0.7339, 0.369, 0.6411, 0.369, 0.6411, 0.369, 0.6411, 0.369, 0.6411, 0.1295, 0.6429, 0.1285, 0.6471, 0.1285, 0.6471, 0.1295, 0.6429, 0.135, 0.7339, 0.1321, 0.7334, 0.1321, 0.7334, 0.135, 0.7339, 0.3705, 0.6429, 0.369, 0.6411, 0.369, 0.6411, 0.3705, 0.6429, 0.3706, 0.7321, 0.3725, 0.7302, 0.3725, 0.7302, 0.3706, 0.7321, 0.365, 0.7339, 0.365, 0.7339, 0.365, 0.7339, 0.365, 0.7339, 0.3715, 0.6471, 0.3705, 0.6429, 0.3705, 0.6429, 0.3715, 0.6471, 0.3725, 0.7302, 0.3731, 0.7289, 0.3731, 0.7289, 0.3725, 0.7302, 0.369, 0.6411, 0.3705, 0.6429, 0.3705, 0.6429, 0.369, 0.6411, 0.3705, 0.6429, 0.3715, 0.6471, 0.3715, 0.6471, 0.3705, 0.6429, 0.3679, 0.7334, 0.365, 0.7339, 0.365, 0.7339, 0.3679, 0.7334, 0.3725, 0.7302, 0.3706, 0.7321, 0.3706, 0.7321, 0.3725, 0.7302, 0.3715, 0.6471, 0.3722, 0.6534, 0.3722, 0.6534, 0.3715, 0.6471, 0.3706, 0.7321, 0.3679, 0.7334, 0.3679, 0.7334, 0.3706, 0.7321, 0.3731, 0.7289, 0.3725, 0.7302, 0.3725, 0.7302, 0.3731, 0.7289, 0.1278, 0.6534, 0.1285, 0.6471, 0.1285, 0.6471, 0.1278, 0.6534, 0.2897, 0.6411, 0.369, 0.6411, 0.369, 0.6411, 0.2897, 0.6411, 0.3722, 0.6534, 0.3724, 0.6624, 0.3724, 0.6624, 0.3722, 0.6534, 0.1275, 0.7302, 0.1269, 0.7289, 0.1269, 0.7289, 0.1275, 0.7302, 0.1276, 0.6624, 0.1278, 0.6534, 0.1278, 0.6534, 0.1276, 0.6624, 0.1295, 0.6429, 0.1309, 0.6411, 0.1309, 0.6411, 0.1295, 0.6429, 0.1269, 0.7289, 0.1276, 0.7333, 0.1276, 0.7333, 0.1269, 0.7289, 0.3724, 0.7333, 0.3731, 0.7289, 0.3731, 0.7289, 0.3724, 0.7333, 0.3724, 0.6624, 0.3724, 0.7333, 0.3724, 0.7333, 0.3724, 0.6624, 0.1321, 0.7334, 0.1294, 0.7321, 0.1294, 0.7321, 0.1321, 0.7334, 0.365, 0.7339, 0.135, 0.7339, 0.135, 0.7339, 0.365, 0.7339, 0.1294, 0.7321, 0.1275, 0.7302, 0.1275, 0.7302, 0.1294, 0.7321, 0.1285, 0.6471, 0.1295, 0.6429, 0.1295, 0.6429, 0.1285, 0.6471, 0.369, 0.6411, 0.3705, 0.6429, 0.3705, 0.6429, 0.369, 0.6411, 0.1276, 0.7333, 0.1276, 0.6624, 0.1276, 0.6624, 0.1276, 0.7333, 0.135, 0.7339, 0.1321, 0.7334, 0.1321, 0.7334, 0.135, 0.7339, 0.135, 0.7339, 0.365, 0.7339, 0.365, 0.7339, 0.135, 0.7339, 0.2897, 0.6411, 0.369, 0.6411, 0.369, 0.6411, 0.2897, 0.6411, 0.135, 0.7339, 0.365, 0.7339, 0.365, 0.7339, 0.135, 0.7339, 0.365, 0.7339, 0.135, 0.7339, 0.135, 0.7339, 0.365, 0.7339, 0.369, 0.6411, 0.369, 0.6411, 0.369, 0.6411, 0.369, 0.6411, 0.135, 0.7339, 0.135, 0.7339, 0.135, 0.7339, 0.135, 0.7339, 0.3722, 0.6534, 0.3715, 0.6471, 0.3715, 0.6471, 0.3722, 0.6534, 0.2103, 0.6411, 0.1309, 0.6411, 0.1309, 0.6411, 0.2103, 0.6411, 0.365, 0.7339, 0.135, 0.7339, 0.135, 0.7339, 0.365, 0.7339, 0.365, 0.7339, 0.135, 0.7339, 0.135, 0.7339, 0.365, 0.7339, 0.3731, 0.7289, 0.3725, 0.7302, 0.3725, 0.7302, 0.3731, 0.7289, 0.1309, 0.6411, 0.1309, 0.6411, 0.1309, 0.6411, 0.1309, 0.6411, 0.2897, 0.6411, 0.369, 0.6411, 0.369, 0.6411, 0.2897, 0.6411, 0.365, 0.7339, 0.365, 0.7339, 0.365, 0.7339, 0.365, 0.7339, 0.1276, 0.7333, 0.1276, 0.6624, 0.1276, 0.6624, 0.1276, 0.7333, 0.2103, 0.6411, 0.1309, 0.6411, 0.1309, 0.6411, 0.2103, 0.6411, 0.3725, 0.7302, 0.3731, 0.7289, 0.3731, 0.7289, 0.3725, 0.7302, 0.3706, 0.7321, 0.3725, 0.7302, 0.3725, 0.7302, 0.3706, 0.7321, 0.369, 0.6411, 0.3705, 0.6429, 0.3705, 0.6429, 0.369, 0.6411, 0.3724, 0.6624, 0.3724, 0.7333, 0.3724, 0.7333, 0.3724, 0.6624, 0.369, 0.6411, 0.369, 0.6411, 0.369, 0.6411, 0.369, 0.6411, 0.3724, 0.7333, 0.3731, 0.7289, 0.3731, 0.7289, 0.3724, 0.7333, 0.369, 0.6411, 0.369, 0.6411, 0.369, 0.6411, 0.369, 0.6411, 0.3722, 0.6534, 0.3724, 0.6624, 0.3724, 0.6624, 0.3722, 0.6534, 0.369, 0.6411, 0.369, 0.6411, 0.369, 0.6411, 0.369, 0.6411, 0.3731, 0.7289, 0.3725, 0.7302, 0.3725, 0.7302, 0.3731, 0.7289, 0.365, 0.7339, 0.365, 0.7339, 0.365, 0.7339, 0.365, 0.7339, 0.3706, 0.7321, 0.3679, 0.7334, 0.3679, 0.7334, 0.3706, 0.7321, 0.365, 0.7339, 0.365, 0.7339, 0.365, 0.7339, 0.365, 0.7339, 0.3715, 0.6471, 0.3722, 0.6534, 0.3722, 0.6534, 0.3715, 0.6471, 0.369, 0.6411, 0.369, 0.6411, 0.369, 0.6411, 0.369, 0.6411, 0.369, 0.6411, 0.369, 0.6411, 0.369, 0.6411, 0.369, 0.6411, 0.3724, 0.6624, 0.3722, 0.6534, 0.3722, 0.6534, 0.3724, 0.6624, 0.369, 0.6411, 0.369, 0.6411, 0.369, 0.6411, 0.369, 0.6411, 0.3679, 0.7334, 0.3706, 0.7321, 0.3706, 0.7321, 0.3679, 0.7334, 0.3724, 0.7333, 0.3731, 0.7289, 0.3731, 0.7289, 0.3724, 0.7333, 0.365, 0.7339, 0.3679, 0.7334, 0.3679, 0.7334, 0.365, 0.7339, 0.365, 0.7339, 0.365, 0.7339, 0.365, 0.7339, 0.365, 0.7339, 0.3705, 0.6429, 0.3715, 0.6471, 0.3715, 0.6471, 0.3705, 0.6429, 0.3724, 0.6624, 0.3724, 0.7333, 0.3724, 0.7333, 0.3724, 0.6624, 0.3679, 0.7334, 0.365, 0.7339, 0.365, 0.7339, 0.3679, 0.7334, 0.365, 0.7339, 0.365, 0.7339, 0.365, 0.7339, 0.365, 0.7339, 0.3725, 0.7302, 0.3706, 0.7321, 0.3706, 0.7321, 0.3725, 0.7302, 0.3724, 0.7333, 0.3724, 0.6624, 0.3724, 0.6624, 0.3724, 0.7333, 0.3715, 0.6471, 0.3722, 0.6534, 0.3722, 0.6534, 0.3715, 0.6471, 0.3706, 0.7321, 0.3679, 0.7334, 0.3679, 0.7334, 0.3706, 0.7321, 0.369, 0.6411, 0.369, 0.6411, 0.3705, 0.6429, 0.3705, 0.6429, 0.3724, 0.6624, 0.3724, 0.6624, 0.3724, 0.7333, 0.3724, 0.7333, 0.3724, 0.7333, 0.3724, 0.7333, 0.3731, 0.7289, 0.3731, 0.7289, 0.3722, 0.6534, 0.3722, 0.6534, 0.3724, 0.6624, 0.3724, 0.6624, 0.3731, 0.7289, 0.3731, 0.7289, 0.3725, 0.7302, 0.3725, 0.7302, 0.3706, 0.7321, 0.3706, 0.7321, 0.3679, 0.7334, 0.3679, 0.7334, 0.3715, 0.6471, 0.3715, 0.6471, 0.3722, 0.6534, 0.3722, 0.6534, 0.3725, 0.7302, 0.3725, 0.7302, 0.3706, 0.7321, 0.3706, 0.7321, 0.3679, 0.7334, 0.3679, 0.7334, 0.365, 0.7339, 0.365, 0.7339, 0.3705, 0.6429, 0.3705, 0.6429, 0.3715, 0.6471, 0.3715, 0.6471, 0.369, 0.6411, 0.369, 0.6411, 0.369, 0.6411, 0.369, 0.6411, 0.365, 0.7339, 0.365, 0.7339, 0.365, 0.7339, 0.365, 0.7339, 0.365, 0.7339, 0.365, 0.7339, 0.365, 0.7339, 0.365, 0.7339, 0.369, 0.6411, 0.369, 0.6411, 0.369, 0.6411, 0.369, 0.6411, 0.369, 0.6411, 0.369, 0.6411, 0.369, 0.6411, 0.369, 0.6411, 0.3722, 0.6534, 0.3715, 0.6471, 0.3715, 0.6471, 0.3722, 0.6534, 0.3724, 0.7333, 0.3731, 0.7289, 0.3731, 0.7289, 0.3724, 0.7333, 0.369, 0.6411, 0.369, 0.6411, 0.369, 0.6411, 0.369, 0.6411, 0.3715, 0.6471, 0.3705, 0.6429, 0.3705, 0.6429, 0.3715, 0.6471, 0.3724, 0.6624, 0.3724, 0.7333, 0.3724, 0.7333, 0.3724, 0.6624, 0.3705, 0.6429, 0.369, 0.6411, 0.369, 0.6411, 0.3705, 0.6429, 0.369, 0.6411, 0.3705, 0.6429, 0.3705, 0.6429, 0.369, 0.6411, 0.3731, 0.7289, 0.3724, 0.7333, 0.3724, 0.7333, 0.3731, 0.7289, 0.3724, 0.6624, 0.3722, 0.6534, 0.3722, 0.6534, 0.3724, 0.6624, 0.3679, 0.7334, 0.3706, 0.7321, 0.3706, 0.7321, 0.3679, 0.7334, 0.369, 0.6411, 0.369, 0.6411, 0.369, 0.6411, 0.369, 0.6411, 0.365, 0.7339, 0.3679, 0.7334, 0.3679, 0.7334, 0.365, 0.7339, 0.365, 0.7339, 0.365, 0.7339, 0.365, 0.7339, 0.365, 0.7339, 0.3705, 0.6429, 0.3715, 0.6471, 0.3715, 0.6471, 0.3705, 0.6429, 0.3725, 0.7302, 0.3731, 0.7289, 0.3731, 0.7289, 0.3725, 0.7302, 0.365, 0.7339, 0.365, 0.7339, 0.365, 0.7339, 0.365, 0.7339, 0.3679, 0.7334, 0.365, 0.7339, 0.365, 0.7339, 0.3679, 0.7334, 0.3706, 0.7321, 0.3725, 0.7302, 0.3725, 0.7302, 0.3706, 0.7321, 0.369, 0.6411, 0.369, 0.6411, 0.369, 0.6411, 0.369, 0.6411, 0.3725, 0.7302, 0.3706, 0.7321, 0.3706, 0.7321, 0.3725, 0.7302, 0.365, 0.7339, 0.365, 0.7339, 0.365, 0.7339, 0.365, 0.7339, 0.3715, 0.6471, 0.3722, 0.6534, 0.3722, 0.6534, 0.3715, 0.6471, 0.365, 0.7339, 0.365, 0.7339, 0.365, 0.7339, 0.365, 0.7339, 0.3706, 0.7321, 0.3679, 0.7334, 0.3679, 0.7334, 0.3706, 0.7321, 0.365, 0.7339, 0.365, 0.7339, 0.365, 0.7339, 0.365, 0.7339, 0.3731, 0.7289, 0.3725, 0.7302, 0.3725, 0.7302, 0.3731, 0.7289, 0.369, 0.6411, 0.369, 0.6411, 0.369, 0.6411, 0.369, 0.6411, 0.3724, 0.7333, 0.3724, 0.6624, 0.3724, 0.6624, 0.3724, 0.7333, 0.3722, 0.6534, 0.3724, 0.6624, 0.3724, 0.6624, 0.3722, 0.6534, 0.365, 0.7339, 0.365, 0.7339, 0.365, 0.7339, 0.365, 0.7339, 0.3715, 0.6471, 0.3705, 0.6429, 0.3705, 0.6429, 0.3715, 0.6471, 0.3725, 0.7302, 0.3706, 0.7321, 0.3706, 0.7321, 0.3725, 0.7302, 0.369, 0.6411, 0.369, 0.6411, 0.369, 0.6411, 0.369, 0.6411, 0.3705, 0.6429, 0.369, 0.6411, 0.369, 0.6411, 0.3705, 0.6429, 0.3679, 0.7334, 0.365, 0.7339, 0.365, 0.7339, 0.3679, 0.7334, 0.365, 0.7339, 0.365, 0.7339, 0.365, 0.7339, 0.365, 0.7339, 0.3731, 0.7289, 0.3724, 0.7333, 0.3724, 0.7333, 0.3731, 0.7289, 0.3705, 0.6429, 0.3715, 0.6471, 0.3715, 0.6471, 0.3705, 0.6429, 0.365, 0.7339, 0.365, 0.7339, 0.365, 0.7339, 0.365, 0.7339, 0.3724, 0.6624, 0.3722, 0.6534, 0.3722, 0.6534, 0.3724, 0.6624, 0.369, 0.6411, 0.369, 0.6411, 0.369, 0.6411, 0.369, 0.6411, 0.3679, 0.7334, 0.3706, 0.7321, 0.3706, 0.7321, 0.3679, 0.7334, 0.365, 0.7339, 0.3679, 0.7334, 0.3679, 0.7334, 0.365, 0.7339, 0.365, 0.7339, 0.3679, 0.7334, 0.3679, 0.7334, 0.365, 0.7339, 0.369, 0.6411, 0.369, 0.6411, 0.369, 0.6411, 0.369, 0.6411, 0.3679, 0.7334, 0.3706, 0.7321, 0.3706, 0.7321, 0.3679, 0.7334, 0.365, 0.7339, 0.365, 0.7339, 0.365, 0.7339, 0.365, 0.7339, 0.3724, 0.6624, 0.3722, 0.6534, 0.3722, 0.6534, 0.3724, 0.6624, 0.3705, 0.6429, 0.3715, 0.6471, 0.3715, 0.6471, 0.3705, 0.6429, 0.3722, 0.6534, 0.3715, 0.6471, 0.3715, 0.6471, 0.3722, 0.6534, 0.365, 0.7339, 0.365, 0.7339, 0.365, 0.7339, 0.365, 0.7339, 0.3731, 0.7289, 0.3724, 0.7333, 0.3724, 0.7333, 0.3731, 0.7289, 0.3679, 0.7334, 0.365, 0.7339, 0.365, 0.7339, 0.3679, 0.7334, 0.3724, 0.7333, 0.3724, 0.6624, 0.3724, 0.6624, 0.3724, 0.7333, 0.369, 0.6411, 0.369, 0.6411, 0.369, 0.6411, 0.369, 0.6411, 0.3705, 0.6429, 0.369, 0.6411, 0.369, 0.6411, 0.3705, 0.6429, 0.3725, 0.7302, 0.3706, 0.7321, 0.3706, 0.7321, 0.3725, 0.7302, 0.365, 0.7339, 0.365, 0.7339, 0.365, 0.7339, 0.365, 0.7339, 0.3715, 0.6471, 0.3705, 0.6429, 0.3705, 0.6429, 0.3715, 0.6471, 0.369, 0.6411, 0.369, 0.6411, 0.369, 0.6411, 0.369, 0.6411, 0.365, 0.7339, 0.365, 0.7339, 0.365, 0.7339, 0.365, 0.7339, 0.365, 0.7339, 0.365, 0.7339, 0.365, 0.7339, 0.365, 0.7339, 0.369, 0.6411, 0.369, 0.6411, 0.369, 0.6411, 0.369, 0.6411, 0.3705, 0.6429, 0.3715, 0.6471, 0.3715, 0.6471, 0.3705, 0.6429, 0.3679, 0.7334, 0.365, 0.7339, 0.365, 0.7339, 0.3679, 0.7334, 0.3725, 0.7302, 0.3706, 0.7321, 0.3706, 0.7321, 0.3725, 0.7302, 0.3715, 0.6471, 0.3722, 0.6534, 0.3722, 0.6534, 0.3715, 0.6471, 0.3706, 0.7321, 0.3679, 0.7334, 0.3679, 0.7334, 0.3706, 0.7321, 0.3731, 0.7289, 0.3725, 0.7302, 0.3725, 0.7302, 0.3731, 0.7289, 0.3722, 0.6534, 0.3724, 0.6624, 0.3724, 0.6624, 0.3722, 0.6534, 0.3724, 0.7333, 0.3731, 0.7289, 0.3731, 0.7289, 0.3724, 0.7333, 0.3724, 0.6624, 0.3724, 0.7333, 0.3724, 0.7333, 0.3724, 0.6624, 0.369, 0.6411, 0.3705, 0.6429, 0.3705, 0.6429, 0.369, 0.6411, 0.3715, 0.6471, 0.3722, 0.6534, 0.3722, 0.6534, 0.3715, 0.6471, 0.3722, 0.6534, 0.3715, 0.6471, 0.3715, 0.6471, 0.3722, 0.6534, 0.365, 0.7339, 0.365, 0.7339, 0.365, 0.7339, 0.365, 0.7339, 0.3706, 0.7321, 0.3679, 0.7334, 0.3679, 0.7334, 0.3706, 0.7321, 0.3724, 0.7333, 0.3724, 0.6624, 0.3724, 0.6624, 0.3724, 0.7333, 0.365, 0.7339, 0.365, 0.7339, 0.365, 0.7339, 0.365, 0.7339, 0.3731, 0.7289, 0.3725, 0.7302, 0.3725, 0.7302, 0.3731, 0.7289, 0.369, 0.6411, 0.369, 0.6411, 0.369, 0.6411, 0.369, 0.6411, 0.3722, 0.6534, 0.3724, 0.6624, 0.3724, 0.6624, 0.3722, 0.6534, 0.369, 0.6411, 0.369, 0.6411, 0.369, 0.6411, 0.369, 0.6411, 0.3724, 0.7333, 0.3731, 0.7289, 0.3731, 0.7289, 0.3724, 0.7333, 0.369, 0.6411, 0.369, 0.6411, 0.369, 0.6411, 0.369, 0.6411, 0.3724, 0.6624, 0.3724, 0.7333, 0.3724, 0.7333, 0.3724, 0.6624, 0.3706, 0.7321, 0.3725, 0.7302, 0.3725, 0.7302, 0.3706, 0.7321, 0.369, 0.6411, 0.3705, 0.6429, 0.3705, 0.6429, 0.369, 0.6411, 0.3725, 0.7302, 0.3731, 0.7289, 0.3731, 0.7289, 0.3725, 0.7302, 0.135, 0.7339, 0.1321, 0.7334, 0.1321, 0.7334, 0.135, 0.7339, 0.1276, 0.7333, 0.1276, 0.6624, 0.1276, 0.6624, 0.1276, 0.7333, 0.1285, 0.6471, 0.1295, 0.6429, 0.1295, 0.6429, 0.1285, 0.6471, 0.1294, 0.7321, 0.1275, 0.7302, 0.1275, 0.7302, 0.1294, 0.7321, 0.1321, 0.7334, 0.1294, 0.7321, 0.1294, 0.7321, 0.1321, 0.7334, 0.1269, 0.7289, 0.1276, 0.7333, 0.1276, 0.7333, 0.1269, 0.7289, 0.1295, 0.6429, 0.1309, 0.6411, 0.1309, 0.6411, 0.1295, 0.6429, 0.1276, 0.6624, 0.1278, 0.6534, 0.1278, 0.6534, 0.1276, 0.6624, 0.1275, 0.7302, 0.1269, 0.7289, 0.1269, 0.7289, 0.1275, 0.7302, 0.1309, 0.6411, 0.1309, 0.6411, 0.1309, 0.6411, 0.1309, 0.6411, 0.1278, 0.6534, 0.1285, 0.6471, 0.1285, 0.6471, 0.1278, 0.6534, 0.135, 0.7339, 0.135, 0.7339, 0.135, 0.7339, 0.135, 0.7339, 0.135, 0.7339, 0.135, 0.7339, 0.135, 0.7339, 0.135, 0.7339, 0.1309, 0.6411, 0.1309, 0.6411, 0.1309, 0.6411, 0.1309, 0.6411, 0.1321, 0.7334, 0.135, 0.7339, 0.135, 0.7339, 0.1321, 0.7334, 0.1276, 0.6624, 0.1276, 0.7333, 0.1276, 0.7333, 0.1276, 0.6624, 0.1321, 0.7334, 0.1294, 0.7321, 0.1294, 0.7321, 0.1321, 0.7334, 0.1275, 0.7302, 0.1294, 0.7321, 0.1294, 0.7321, 0.1275, 0.7302, 0.1294, 0.7321, 0.1321, 0.7334, 0.1321, 0.7334, 0.1294, 0.7321, 0.135, 0.7339, 0.135, 0.7339, 0.135, 0.7339, 0.135, 0.7339, 0.1278, 0.6534, 0.1276, 0.6624, 0.1276, 0.6624, 0.1278, 0.6534, 0.1309, 0.6411, 0.1309, 0.6411, 0.1309, 0.6411, 0.1309, 0.6411, 0.1294, 0.7321, 0.1275, 0.7302, 0.1275, 0.7302, 0.1294, 0.7321, 0.1276, 0.7333, 0.1269, 0.7289, 0.1269, 0.7289, 0.1276, 0.7333, 0.135, 0.7339, 0.135, 0.7339, 0.135, 0.7339, 0.135, 0.7339, 0.1285, 0.6471, 0.1278, 0.6534, 0.1278, 0.6534, 0.1285, 0.6471, 0.1309, 0.6411, 0.1309, 0.6411, 0.1309, 0.6411, 0.1309, 0.6411, 0.1285, 0.6471, 0.1295, 0.6429, 0.1295, 0.6429, 0.1285, 0.6471, 0.1269, 0.7289, 0.1275, 0.7302, 0.1275, 0.7302, 0.1269, 0.7289, 0.1278, 0.6534, 0.1285, 0.6471, 0.1285, 0.6471, 0.1278, 0.6534, 0.135, 0.7339, 0.1321, 0.7334, 0.1321, 0.7334, 0.135, 0.7339, 0.1276, 0.7333, 0.1276, 0.6624, 0.1276, 0.6624, 0.1276, 0.7333, 0.3691, 0.6411, 0.3705, 0.6429, 0.3705, 0.6429, 0.369, 0.6411, 0.1285, 0.6471, 0.1295, 0.6429, 0.1295, 0.6429, 0.1285, 0.6471, 0.1294, 0.7321, 0.1275, 0.7302, 0.1275, 0.7302, 0.1294, 0.7321, 0.365, 0.7339, 0.135, 0.7339, 0.135, 0.7339, 0.365, 0.7339, 0.1321, 0.7334, 0.1294, 0.7321, 0.1294, 0.7321, 0.1321, 0.7334, 0.3724, 0.6624, 0.3724, 0.7333, 0.3724, 0.7333, 0.3724, 0.6624, 0.3724, 0.7333, 0.3731, 0.7289, 0.3731, 0.7289, 0.3724, 0.7333, 0.1269, 0.7289, 0.1276, 0.7333, 0.1276, 0.7333, 0.1269, 0.7289, 0.1295, 0.6429, 0.1309, 0.6411, 0.1309, 0.6411, 0.1295, 0.6429, 0.1276, 0.6624, 0.1278, 0.6534, 0.1278, 0.6534, 0.1276, 0.6624, 0.1275, 0.7302, 0.1269, 0.7289, 0.1269, 0.7289, 0.1275, 0.7302, 0.3722, 0.6534, 0.3724, 0.6624, 0.3724, 0.6624, 0.3722, 0.6534, 0.2897, 0.6411, 0.3691, 0.6411, 0.369, 0.6411, 0.2897, 0.6411, 0.1278, 0.6534, 0.1285, 0.6471, 0.1285, 0.6471, 0.1278, 0.6534, 0.3731, 0.7289, 0.3725, 0.7302, 0.3725, 0.7302, 0.3731, 0.7289, 0.3706, 0.7321, 0.3679, 0.7334, 0.3679, 0.7334, 0.3706, 0.7321, 0.3715, 0.6471, 0.3722, 0.6534, 0.3722, 0.6534, 0.3715, 0.6471, 0.3725, 0.7302, 0.3706, 0.7321, 0.3706, 0.7321, 0.3725, 0.7302, 0.3679, 0.7334, 0.365, 0.7339, 0.365, 0.7339, 0.3679, 0.7334, 0.3705, 0.6429, 0.3715, 0.6471, 0.3715, 0.6471, 0.3705, 0.6429, 0.3705, 0.6429, 0.3715, 0.6471, 0.3715, 0.6471, 0.3705, 0.6429, 0.3679, 0.7334, 0.365, 0.7339, 0.365, 0.7339, 0.3679, 0.7334, 0.3725, 0.7302, 0.3706, 0.7321, 0.3706, 0.7321, 0.3725, 0.7302, 0.3715, 0.6471, 0.3722, 0.6534, 0.3722, 0.6534, 0.3715, 0.6471, 0.3706, 0.7321, 0.3679, 0.7334, 0.3679, 0.7334, 0.3706, 0.7321, 0.3731, 0.7289, 0.3725, 0.7302, 0.3725, 0.7302, 0.3731, 0.7289, 0.1278, 0.6534, 0.1285, 0.6471, 0.1285, 0.6471, 0.1278, 0.6534, 0.2897, 0.6411, 0.369, 0.6411, 0.3691, 0.6411, 0.2897, 0.6411, 0.3722, 0.6534, 0.3724, 0.6624, 0.3724, 0.6624, 0.3722, 0.6534, 0.1275, 0.7302, 0.1269, 0.7289, 0.1269, 0.7289, 0.1275, 0.7302, 0.1276, 0.6624, 0.1278, 0.6534, 0.1278, 0.6534, 0.1276, 0.6624, 0.1295, 0.6429, 0.1309, 0.6411, 0.1309, 0.6411, 0.1295, 0.6429, 0.1269, 0.7289, 0.1276, 0.7333, 0.1276, 0.7333, 0.1269, 0.7289, 0.3724, 0.7333, 0.3731, 0.7289, 0.3731, 0.7289, 0.3724, 0.7333, 0.3724, 0.6624, 0.3724, 0.7333, 0.3724, 0.7333, 0.3724, 0.6624, 0.1321, 0.7334, 0.1294, 0.7321, 0.1294, 0.7321, 0.1321, 0.7334, 0.365, 0.7339, 0.135, 0.7339, 0.135, 0.7339, 0.365, 0.7339, 0.1294, 0.7321, 0.1275, 0.7302, 0.1275, 0.7302, 0.1294, 0.7321, 0.1285, 0.6471, 0.1295, 0.6429, 0.1295, 0.6429, 0.1285, 0.6471, 0.369, 0.6411, 0.3705, 0.6429, 0.3705, 0.6429, 0.3691, 0.6411, 0.1276, 0.7333, 0.1276, 0.6624, 0.1276, 0.6624, 0.1276, 0.7333, 0.135, 0.7339, 0.1321, 0.7334, 0.1321, 0.7334, 0.135, 0.7339, 0.1309, 0.6411, 0.2103, 0.6411, 0.2103, 0.6411, 0.1309, 0.6411, 0.2103, 0.6411, 0.2897, 0.6411, 0.2897, 0.6411, 0.2103, 0.6411, 0.1309, 0.6411, 0.2103, 0.6411, 0.2103, 0.6411, 0.1309, 0.6411, 0.2897, 0.6411, 0.2897, 0.6411, 0.2897, 0.6411, 0.2897, 0.6411, 0.369, 0.6411, 0.2897, 0.6411, 0.2897, 0.6411, 0.369, 0.6411, 0.2897, 0.6411, 0.2103, 0.6411, 0.2103, 0.6411, 0.2897, 0.6411, 0.1309, 0.6411, 0.2103, 0.6411, 0.2103, 0.6411, 0.1309, 0.6411, 0.2103, 0.6411, 0.2897, 0.6411, 0.2897, 0.6411, 0.2103, 0.6411, 0.369, 0.6411, 0.2897, 0.6411, 0.2897, 0.6411, 0.369, 0.6411, 0.2897, 0.6411, 0.2103, 0.6411, 0.2103, 0.6411, 0.2897, 0.6411, 0.1309, 0.6411, 0.2103, 0.6411, 0.2103, 0.6411, 0.1309, 0.6411, 0.2103, 0.6411, 0.2897, 0.6411, 0.2897, 0.6411, 0.2103, 0.6411, 0.1309, 0.6411, 0.2103, 0.6411, 0.2103, 0.6411, 0.1309, 0.6411, 0.2103, 0.6411, 0.2897, 0.6411, 0.2897, 0.6411, 0.2103, 0.6411, 0.1309, 0.6411, 0.2103, 0.6411, 0.2103, 0.6411, 0.1309, 0.6411, 0.2103, 0.6411, 0.2897, 0.6411, 0.2897, 0.6411, 0.2103, 0.6411, 0.1309, 0.6411, 0.2103, 0.6411, 0.2103, 0.6411, 0.1309, 0.6411, 0.2103, 0.6411, 0.2897, 0.6411, 0.2897, 0.6411, 0.2103, 0.6411, 0.369, 0.6411, 0.2897, 0.6411, 0.2898, 0.625, 0.3693, 0.625, 0.2897, 0.6411, 0.2103, 0.6411, 0.2102, 0.625, 0.2898, 0.625, 0.0, 0.0, 0.0, 0.0, 0.0, 0.0, 0.0, 0.0, 0.0, 0.0, 0.0, 0.0, 0.0, 0.0, 0.0, 0.0, 0.2103, 0.6411, 0.2897, 0.6411, 0.2897, 0.6411, 0.2103, 0.6411, 0.2103, 0.6411, 0.2897, 0.6411, 0.2897, 0.6411, 0.2103, 0.6411, 0.2897, 0.6411, 0.2103, 0.6411, 0.2103, 0.6411, 0.2897, 0.6411, 0.2103, 0.6411, 0.2103, 0.6411, 0.2103, 0.6411, 0.2103, 0.6411])
me_cube.materials.append(mat_material)
me_cube.use_remesh_preserve_volume = False
me_cube.use_remesh_preserve_attributes = False
me_cube.use_mirror_vertex_groups = False
me_cube.update()

# ---- objects
ob_table = bpy.data.objects.new('table', me_cube)
ob_light = bpy.data.objects.new('Light', light_light)
ob_camera = bpy.data.objects.new('Camera', cam_camera)

# ---- transforms, parenting, visibility, modifiers, constraints
ob_table.location = (0.0, 0.0, 2.504)
ob_table.scale = (1.301, 2.368, 0.07641)
ob_table.lock_rotations_4d = False
ob_table.empty_display_type = 'ARROWS'
ob_table.lineart.crease_threshold = 0.0
_m = ob_table.modifiers.new('Mirror', 'MIRROR')
_m.use_axis = (False, True, False)
_m = ob_table.modifiers.new('Auto Smooth', 'NODES')
_m.node_group = ng_auto_smooth
_gi = [s.identifier for s in ng_auto_smooth.interface.items_tree if s.item_type == 'SOCKET' and s.in_out == 'INPUT']
_m[_gi[1]] = 0.5236  # Angle
ob_light.location = (4.076, 1.005, 5.904)
ob_light.rotation_euler = (0.6503, 0.05522, 1.866)
ob_light.lock_rotations_4d = False
ob_light.empty_display_type = 'ARROWS'
ob_light.color = (0.0, 0.0, 0.0, 0.0)
ob_light.lineart.crease_threshold = 0.0
ob_camera.location = (9.0, -10.0, 7.0)
ob_camera.rotation_euler = (1.109, 0.0, 0.8149)
ob_camera.lock_rotations_4d = False
ob_camera.empty_display_type = 'ARROWS'
ob_camera.color = (0.0, 0.0, 0.0, 0.0)
ob_camera.display_type = 'WIRE'
ob_camera.lineart.crease_threshold = 0.0

# ---- collection membership
col_collection.objects.link(ob_table)
col_collection.objects.link(ob_light)
col_collection.objects.link(ob_camera)

# ---- scene / render settings (as saved in the file)
scene.camera = ob_camera
scene.frame_start = 1; scene.frame_end = 250; scene.frame_set(1)
scene.render.engine = 'BLENDER_EEVEE_NEXT'
scene.cycles.use_denoising = False
scene.cycles.samples = 128
scene.cycles.sampling_pattern = 'TABULATED_SOBOL'
scene.cycles.use_adaptive_sampling = False
scene.cycles.use_light_tree = False
scene.view_settings.view_transform = 'Standard'
bpy.context.view_layer.update()
